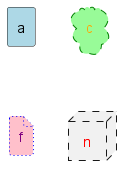

The diagram above was rendered by PlantUML. Its source (embedded in the PNG):
@startuml
agent a #lightblue
cloud c #back:palegreen;line:green;line.dashed;text:orange
file f #pink;line:blue;line.dotted;text:purple
node n #line.dashed;text:red
@enduml